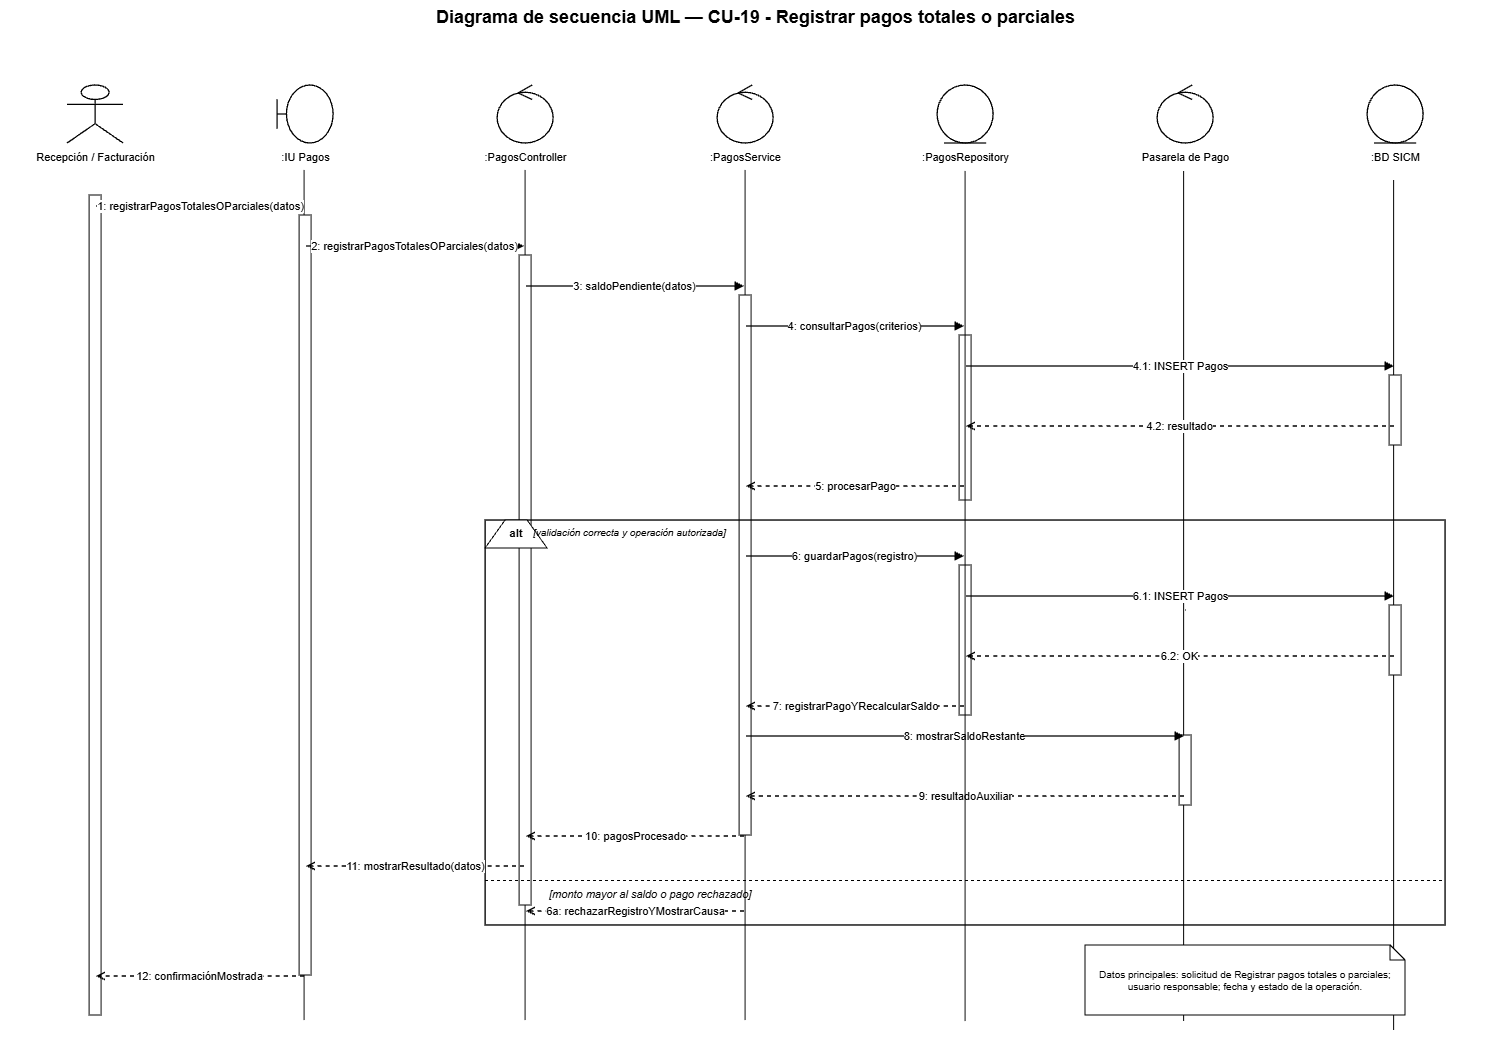

The diagram above was exported from draw.io. Its source (the exported page's mxGraphModel, read from the mxfile embedded in the PNG):
<mxGraphModel dx="3520" dy="1061" grid="1" gridSize="10" guides="1" tooltips="1" connect="1" arrows="1" fold="1" page="1" pageScale="1" pageWidth="1500" pageHeight="1180" math="0" shadow="0">
  <root>
    <mxCell id="0" />
    <mxCell id="1" parent="0" />
    <mxCell id="nOq-11kq9ok0Qyg2VemH-6" edge="1" parent="1" style="endArrow=none;html=1;rounded=0;edgeStyle=orthogonalEdgeStyle;entryX=0.5;entryY=1;entryDx=0;entryDy=0;" value="">
      <mxGeometry height="50" relative="1" width="50" as="geometry">
        <mxPoint x="1388.52" y="1050" as="sourcePoint" />
        <mxPoint x="1388.52" y="200" as="targetPoint" />
      </mxGeometry>
    </mxCell>
    <mxCell id="nOq-11kq9ok0Qyg2VemH-5" edge="1" parent="1" style="endArrow=none;html=1;rounded=0;edgeStyle=orthogonalEdgeStyle;entryX=0.5;entryY=1;entryDx=0;entryDy=0;" value="">
      <mxGeometry height="50" relative="1" width="50" as="geometry">
        <mxPoint x="1178.52" y="1041" as="sourcePoint" />
        <mxPoint x="1178.52" y="191" as="targetPoint" />
      </mxGeometry>
    </mxCell>
    <mxCell id="nOq-11kq9ok0Qyg2VemH-3" edge="1" parent="1" style="endArrow=none;html=1;rounded=0;edgeStyle=orthogonalEdgeStyle;entryX=0.5;entryY=1;entryDx=0;entryDy=0;" value="">
      <mxGeometry height="50" relative="1" width="50" as="geometry">
        <mxPoint x="740" y="1040" as="sourcePoint" />
        <mxPoint x="740" y="190" as="targetPoint" />
      </mxGeometry>
    </mxCell>
    <mxCell id="nOq-11kq9ok0Qyg2VemH-2" edge="1" parent="1" style="endArrow=none;html=1;rounded=0;edgeStyle=orthogonalEdgeStyle;entryX=0.5;entryY=1;entryDx=0;entryDy=0;" value="">
      <mxGeometry height="50" relative="1" width="50" as="geometry">
        <mxPoint x="520" y="1040" as="sourcePoint" />
        <mxPoint x="520" y="190" as="targetPoint" />
      </mxGeometry>
    </mxCell>
    <mxCell id="nOq-11kq9ok0Qyg2VemH-1" edge="1" parent="1" style="endArrow=none;html=1;rounded=0;edgeStyle=orthogonalEdgeStyle;entryX=0.5;entryY=1;entryDx=0;entryDy=0;" value="">
      <mxGeometry height="50" relative="1" width="50" as="geometry">
        <mxPoint x="299" y="1040" as="sourcePoint" />
        <mxPoint x="299" y="190" as="targetPoint" />
      </mxGeometry>
    </mxCell>
    <mxCell id="title" parent="1" style="text;html=1;strokeColor=none;fillColor=none;align=center;fontStyle=1;fontSize=18;fontColor=#000000;" value="Diagrama de secuencia UML — CU-19 - Registrar pagos totales o parciales" vertex="1">
      <mxGeometry height="36" width="1260" x="120" y="20" as="geometry" />
    </mxCell>
    <mxCell id="p0" parent="1" style="shape=umlActor;html=1;fillColor=#ffffff;strokeColor=#000000;strokeWidth=1.3;fontColor=#000000;" value="" vertex="1">
      <mxGeometry height="58" width="56" x="62" y="105" as="geometry" />
    </mxCell>
    <mxCell id="n0" parent="1" style="text;html=1;strokeColor=none;fillColor=none;align=center;fontSize=11;fontColor=#000000;" value="Recepción / Facturación" vertex="1">
      <mxGeometry height="26" width="190" x="-5" y="164" as="geometry" />
    </mxCell>
    <mxCell id="life0" parent="1" style="shape=line;html=1;strokeColor=#000000;strokeWidth=1;dashed=1;dashPattern=6 4;" value="" vertex="1">
      <mxGeometry height="880" width="1" x="90" y="190" as="geometry" />
    </mxCell>
    <mxCell id="p1" parent="1" style="shape=umlBoundary;html=1;fillColor=#ffffff;strokeColor=#000000;strokeWidth=1.3;fontColor=#000000;" value="" vertex="1">
      <mxGeometry height="58" width="56" x="272" y="105" as="geometry" />
    </mxCell>
    <mxCell id="n1" parent="1" style="text;html=1;strokeColor=none;fillColor=none;align=center;fontSize=11;fontColor=#000000;" value=":IU Pagos" vertex="1">
      <mxGeometry height="26" width="190" x="205" y="164" as="geometry" />
    </mxCell>
    <mxCell id="life1" parent="1" style="shape=line;html=1;strokeColor=#000000;strokeWidth=1;dashed=1;dashPattern=6 4;" value="" vertex="1">
      <mxGeometry height="880" width="1" x="300" y="190" as="geometry" />
    </mxCell>
    <mxCell id="p2" parent="1" style="shape=umlControl;html=1;fillColor=#ffffff;strokeColor=#000000;strokeWidth=1.3;fontColor=#000000;" value="" vertex="1">
      <mxGeometry height="58" width="56" x="492" y="105" as="geometry" />
    </mxCell>
    <mxCell id="n2" parent="1" style="text;html=1;strokeColor=none;fillColor=none;align=center;fontSize=11;fontColor=#000000;" value=":PagosController" vertex="1">
      <mxGeometry height="26" width="190" x="425" y="164" as="geometry" />
    </mxCell>
    <mxCell id="life2" parent="1" style="shape=line;html=1;strokeColor=#000000;strokeWidth=1;dashed=1;dashPattern=6 4;" value="" vertex="1">
      <mxGeometry height="880" width="1" x="520" y="190" as="geometry" />
    </mxCell>
    <mxCell id="p3" parent="1" style="shape=umlControl;html=1;fillColor=#ffffff;strokeColor=#000000;strokeWidth=1.3;fontColor=#000000;" value="" vertex="1">
      <mxGeometry height="58" width="56" x="712" y="105" as="geometry" />
    </mxCell>
    <mxCell id="n3" parent="1" style="text;html=1;strokeColor=none;fillColor=none;align=center;fontSize=11;fontColor=#000000;" value=":PagosService" vertex="1">
      <mxGeometry height="26" width="190" x="645" y="164" as="geometry" />
    </mxCell>
    <mxCell id="life3" parent="1" style="shape=line;html=1;strokeColor=#000000;strokeWidth=1;dashed=1;dashPattern=6 4;" value="" vertex="1">
      <mxGeometry height="880" width="1" x="740" y="190" as="geometry" />
    </mxCell>
    <mxCell id="p4" parent="1" style="shape=umlEntity;html=1;fillColor=#ffffff;strokeColor=#000000;strokeWidth=1.3;fontColor=#000000;" value="" vertex="1">
      <mxGeometry height="58" width="56" x="932" y="105" as="geometry" />
    </mxCell>
    <mxCell id="n4" parent="1" style="text;html=1;strokeColor=none;fillColor=none;align=center;fontSize=11;fontColor=#000000;" value=":PagosRepository" vertex="1">
      <mxGeometry height="26" width="190" x="865" y="164" as="geometry" />
    </mxCell>
    <mxCell id="life4" parent="1" style="shape=line;html=1;strokeColor=#000000;strokeWidth=1;dashed=1;dashPattern=6 4;" value="" vertex="1">
      <mxGeometry height="880" width="1" x="960" y="190" as="geometry" />
    </mxCell>
    <mxCell id="p5" parent="1" style="shape=umlControl;html=1;fillColor=#ffffff;strokeColor=#000000;strokeWidth=1.3;fontColor=#000000;" value="" vertex="1">
      <mxGeometry height="58" width="56" x="1152" y="105" as="geometry" />
    </mxCell>
    <mxCell id="n5" parent="1" style="text;html=1;strokeColor=none;fillColor=none;align=center;fontSize=11;fontColor=#000000;" value="Pasarela de Pago" vertex="1">
      <mxGeometry height="26" width="190" x="1085" y="164" as="geometry" />
    </mxCell>
    <mxCell id="life5" parent="1" style="shape=line;html=1;strokeColor=#000000;strokeWidth=1;dashed=1;dashPattern=6 4;" value="" vertex="1">
      <mxGeometry height="880" width="1" x="1180" y="190" as="geometry" />
    </mxCell>
    <mxCell id="p6" parent="1" style="shape=umlEntity;html=1;fillColor=#ffffff;strokeColor=#000000;strokeWidth=1.3;fontColor=#000000;" value="" vertex="1">
      <mxGeometry height="58" width="56" x="1362" y="105" as="geometry" />
    </mxCell>
    <mxCell id="n6" parent="1" style="text;html=1;strokeColor=none;fillColor=none;align=center;fontSize=11;fontColor=#000000;" value=":BD SICM" vertex="1">
      <mxGeometry height="26" width="190" x="1295" y="164" as="geometry" />
    </mxCell>
    <mxCell id="life6" parent="1" style="shape=line;html=1;strokeColor=#000000;strokeWidth=1;dashed=1;dashPattern=6 4;" value="" vertex="1">
      <mxGeometry height="880" width="1" x="1390" y="190" as="geometry" />
    </mxCell>
    <mxCell id="act0" parent="1" style="rounded=0;html=1;fillColor=#ffffff;strokeColor=#000000;strokeWidth=1;" value="" vertex="1">
      <mxGeometry height="820" width="12" x="84" y="215" as="geometry" />
    </mxCell>
    <mxCell id="act1" parent="1" style="rounded=0;html=1;fillColor=#ffffff;strokeColor=#000000;strokeWidth=1;" value="" vertex="1">
      <mxGeometry height="760" width="12" x="294" y="235" as="geometry" />
    </mxCell>
    <mxCell id="act2" parent="1" style="rounded=0;html=1;fillColor=#ffffff;strokeColor=#000000;strokeWidth=1;" value="" vertex="1">
      <mxGeometry height="650" width="12" x="514" y="275" as="geometry" />
    </mxCell>
    <mxCell id="act3" parent="1" style="rounded=0;html=1;fillColor=#ffffff;strokeColor=#000000;strokeWidth=1;" value="" vertex="1">
      <mxGeometry height="540" width="12" x="734" y="315" as="geometry" />
    </mxCell>
    <mxCell id="act4a" parent="1" style="rounded=0;html=1;fillColor=#ffffff;strokeColor=#000000;strokeWidth=1;" value="" vertex="1">
      <mxGeometry height="165" width="12" x="954" y="355" as="geometry" />
    </mxCell>
    <mxCell id="act6a" parent="1" style="rounded=0;html=1;fillColor=#ffffff;strokeColor=#000000;strokeWidth=1;" value="" vertex="1">
      <mxGeometry height="70" width="12" x="1384" y="395" as="geometry" />
    </mxCell>
    <mxCell id="m1s" parent="1" style="opacity=0;fillOpacity=0;strokeOpacity=0;" value="" vertex="1">
      <mxGeometry height="2" width="2" x="89" y="225" as="geometry" />
    </mxCell>
    <mxCell id="m1t" parent="1" style="opacity=0;fillOpacity=0;strokeOpacity=0;" value="" vertex="1">
      <mxGeometry height="2" width="2" x="299" y="225" as="geometry" />
    </mxCell>
    <mxCell id="m1" edge="1" parent="1" source="m1s" style="edgeStyle=orthogonalEdgeStyle;rounded=0;html=1;strokeColor=#000000;strokeWidth=1.35;endArrow=block;endFill=1;dashed=0;fontColor=#000000;fontSize=11;labelBackgroundColor=#ffffff;" target="m1t" value="1: registrarPagosTotalesOParciales(datos)">
      <mxGeometry relative="1" as="geometry" />
    </mxCell>
    <mxCell id="m2s" parent="1" style="opacity=0;fillOpacity=0;strokeOpacity=0;" value="" vertex="1">
      <mxGeometry height="2" width="2" x="299" y="265" as="geometry" />
    </mxCell>
    <mxCell id="m2t" parent="1" style="opacity=0;fillOpacity=0;strokeOpacity=0;" value="" vertex="1">
      <mxGeometry height="2" width="2" x="519" y="265" as="geometry" />
    </mxCell>
    <mxCell id="m2" edge="1" parent="1" source="m2s" style="edgeStyle=orthogonalEdgeStyle;rounded=0;html=1;strokeColor=#000000;strokeWidth=1.35;endArrow=block;endFill=1;dashed=0;fontColor=#000000;fontSize=11;labelBackgroundColor=#ffffff;" target="m2t" value="2: registrarPagosTotalesOParciales(datos)">
      <mxGeometry relative="1" as="geometry" />
    </mxCell>
    <mxCell id="m3s" parent="1" style="opacity=0;fillOpacity=0;strokeOpacity=0;" value="" vertex="1">
      <mxGeometry height="2" width="2" x="519" y="305" as="geometry" />
    </mxCell>
    <mxCell id="m3t" parent="1" style="opacity=0;fillOpacity=0;strokeOpacity=0;" value="" vertex="1">
      <mxGeometry height="2" width="2" x="739" y="305" as="geometry" />
    </mxCell>
    <mxCell id="m3" edge="1" parent="1" source="m3s" style="edgeStyle=orthogonalEdgeStyle;rounded=0;html=1;strokeColor=#000000;strokeWidth=1.35;endArrow=block;endFill=1;dashed=0;fontColor=#000000;fontSize=11;labelBackgroundColor=#ffffff;" target="m3t" value="3: saldoPendiente(datos)">
      <mxGeometry relative="1" as="geometry" />
    </mxCell>
    <mxCell id="m4s" parent="1" style="opacity=0;fillOpacity=0;strokeOpacity=0;" value="" vertex="1">
      <mxGeometry height="2" width="2" x="739" y="345" as="geometry" />
    </mxCell>
    <mxCell id="m4t" parent="1" style="opacity=0;fillOpacity=0;strokeOpacity=0;" value="" vertex="1">
      <mxGeometry height="2" width="2" x="959" y="345" as="geometry" />
    </mxCell>
    <mxCell id="m4" edge="1" parent="1" source="m4s" style="edgeStyle=orthogonalEdgeStyle;rounded=0;html=1;strokeColor=#000000;strokeWidth=1.35;endArrow=block;endFill=1;dashed=0;fontColor=#000000;fontSize=11;labelBackgroundColor=#ffffff;" target="m4t" value="4: consultarPagos(criterios)">
      <mxGeometry relative="1" as="geometry" />
    </mxCell>
    <mxCell id="m41s" parent="1" style="opacity=0;fillOpacity=0;strokeOpacity=0;" value="" vertex="1">
      <mxGeometry height="2" width="2" x="959" y="385" as="geometry" />
    </mxCell>
    <mxCell id="m41t" parent="1" style="opacity=0;fillOpacity=0;strokeOpacity=0;" value="" vertex="1">
      <mxGeometry height="2" width="2" x="1389" y="385" as="geometry" />
    </mxCell>
    <mxCell id="m41" edge="1" parent="1" source="m41s" style="edgeStyle=orthogonalEdgeStyle;rounded=0;html=1;strokeColor=#000000;strokeWidth=1.35;endArrow=block;endFill=1;dashed=0;fontColor=#000000;fontSize=11;labelBackgroundColor=#ffffff;" target="m41t" value="4.1: INSERT Pagos">
      <mxGeometry relative="1" as="geometry" />
    </mxCell>
    <mxCell id="m42s" parent="1" style="opacity=0;fillOpacity=0;strokeOpacity=0;" value="" vertex="1">
      <mxGeometry height="2" width="2" x="1389" y="445" as="geometry" />
    </mxCell>
    <mxCell id="m42t" parent="1" style="opacity=0;fillOpacity=0;strokeOpacity=0;" value="" vertex="1">
      <mxGeometry height="2" width="2" x="959" y="445" as="geometry" />
    </mxCell>
    <mxCell id="m42" edge="1" parent="1" source="m42s" style="edgeStyle=orthogonalEdgeStyle;rounded=0;html=1;strokeColor=#000000;strokeWidth=1.35;endArrow=open;endFill=0;dashed=1;fontColor=#000000;fontSize=11;labelBackgroundColor=#ffffff;" target="m42t" value="4.2: resultado">
      <mxGeometry relative="1" as="geometry" />
    </mxCell>
    <mxCell id="m5s" parent="1" style="opacity=0;fillOpacity=0;strokeOpacity=0;" value="" vertex="1">
      <mxGeometry height="2" width="2" x="959" y="505" as="geometry" />
    </mxCell>
    <mxCell id="m5t" parent="1" style="opacity=0;fillOpacity=0;strokeOpacity=0;" value="" vertex="1">
      <mxGeometry height="2" width="2" x="739" y="505" as="geometry" />
    </mxCell>
    <mxCell id="m5" edge="1" parent="1" source="m5s" style="edgeStyle=orthogonalEdgeStyle;rounded=0;html=1;strokeColor=#000000;strokeWidth=1.35;endArrow=open;endFill=0;dashed=1;fontColor=#000000;fontSize=11;labelBackgroundColor=#ffffff;" target="m5t" value="5: procesarPago">
      <mxGeometry relative="1" as="geometry" />
    </mxCell>
    <mxCell id="alt" parent="1" style="rounded=0;html=1;fillColor=none;strokeColor=#000000;strokeWidth=1.4;" value="" vertex="1">
      <mxGeometry height="405" width="960" x="480" y="540" as="geometry" />
    </mxCell>
    <mxCell id="altTab" parent="1" style="shape=trapezoid;perimeter=trapezoidPerimeter;fixedSize=1;direction=east;whiteSpace=wrap;html=1;fillColor=#ffffff;strokeColor=#000000;fontStyle=1;fontSize=11;" value="alt" vertex="1">
      <mxGeometry height="28" width="62" x="480" y="540" as="geometry" />
    </mxCell>
    <mxCell id="okGuard" parent="1" style="text;html=1;strokeColor=none;fillColor=none;align=left;fontStyle=2;fontSize=10;" value="[validación correcta y operación autorizada]" vertex="1">
      <mxGeometry height="22" width="390" x="526" y="540" as="geometry" />
    </mxCell>
    <mxCell id="act4b" parent="1" style="rounded=0;html=1;fillColor=#ffffff;strokeColor=#000000;strokeWidth=1;" value="" vertex="1">
      <mxGeometry height="150" width="12" x="954" y="585" as="geometry" />
    </mxCell>
    <mxCell id="act6b" parent="1" style="rounded=0;html=1;fillColor=#ffffff;strokeColor=#000000;strokeWidth=1;" value="" vertex="1">
      <mxGeometry height="70" width="12" x="1384" y="625" as="geometry" />
    </mxCell>
    <mxCell id="m6s" parent="1" style="opacity=0;fillOpacity=0;strokeOpacity=0;" value="" vertex="1">
      <mxGeometry height="2" width="2" x="739" y="575" as="geometry" />
    </mxCell>
    <mxCell id="m6t" parent="1" style="opacity=0;fillOpacity=0;strokeOpacity=0;" value="" vertex="1">
      <mxGeometry height="2" width="2" x="959" y="575" as="geometry" />
    </mxCell>
    <mxCell id="m6" edge="1" parent="1" source="m6s" style="edgeStyle=orthogonalEdgeStyle;rounded=0;html=1;strokeColor=#000000;strokeWidth=1.35;endArrow=block;endFill=1;dashed=0;fontColor=#000000;fontSize=11;labelBackgroundColor=#ffffff;" target="m6t" value="6: guardarPagos(registro)">
      <mxGeometry relative="1" as="geometry" />
    </mxCell>
    <mxCell id="m61s" parent="1" style="opacity=0;fillOpacity=0;strokeOpacity=0;" value="" vertex="1">
      <mxGeometry height="2" width="2" x="959" y="615" as="geometry" />
    </mxCell>
    <mxCell id="m61t" parent="1" style="opacity=0;fillOpacity=0;strokeOpacity=0;" value="" vertex="1">
      <mxGeometry height="2" width="2" x="1389" y="615" as="geometry" />
    </mxCell>
    <mxCell id="m61" edge="1" parent="1" source="m61s" style="edgeStyle=orthogonalEdgeStyle;rounded=0;html=1;strokeColor=#000000;strokeWidth=1.35;endArrow=block;endFill=1;dashed=0;fontColor=#000000;fontSize=11;labelBackgroundColor=#ffffff;" target="m61t" value="6.1: INSERT Pagos">
      <mxGeometry relative="1" as="geometry" />
    </mxCell>
    <mxCell id="m62s" parent="1" style="opacity=0;fillOpacity=0;strokeOpacity=0;" value="" vertex="1">
      <mxGeometry height="2" width="2" x="1389" y="675" as="geometry" />
    </mxCell>
    <mxCell id="m62t" parent="1" style="opacity=0;fillOpacity=0;strokeOpacity=0;" value="" vertex="1">
      <mxGeometry height="2" width="2" x="959" y="675" as="geometry" />
    </mxCell>
    <mxCell id="m62" edge="1" parent="1" source="m62s" style="edgeStyle=orthogonalEdgeStyle;rounded=0;html=1;strokeColor=#000000;strokeWidth=1.35;endArrow=open;endFill=0;dashed=1;fontColor=#000000;fontSize=11;labelBackgroundColor=#ffffff;" target="m62t" value="6.2: OK">
      <mxGeometry relative="1" as="geometry" />
    </mxCell>
    <mxCell id="m7s" parent="1" style="opacity=0;fillOpacity=0;strokeOpacity=0;" value="" vertex="1">
      <mxGeometry height="2" width="2" x="959" y="725" as="geometry" />
    </mxCell>
    <mxCell id="m7t" parent="1" style="opacity=0;fillOpacity=0;strokeOpacity=0;" value="" vertex="1">
      <mxGeometry height="2" width="2" x="739" y="725" as="geometry" />
    </mxCell>
    <mxCell id="m7" edge="1" parent="1" source="m7s" style="edgeStyle=orthogonalEdgeStyle;rounded=0;html=1;strokeColor=#000000;strokeWidth=1.35;endArrow=open;endFill=0;dashed=1;fontColor=#000000;fontSize=11;labelBackgroundColor=#ffffff;" target="m7t" value="7: registrarPagoYRecalcularSaldo">
      <mxGeometry relative="1" as="geometry" />
    </mxCell>
    <mxCell id="act5" parent="1" style="rounded=0;html=1;fillColor=#ffffff;strokeColor=#000000;strokeWidth=1;" value="" vertex="1">
      <mxGeometry height="70" width="12" x="1174" y="755" as="geometry" />
    </mxCell>
    <mxCell id="m8s" parent="1" style="opacity=0;fillOpacity=0;strokeOpacity=0;" value="" vertex="1">
      <mxGeometry height="2" width="2" x="739" y="755" as="geometry" />
    </mxCell>
    <mxCell id="m8t" parent="1" style="opacity=0;fillOpacity=0;strokeOpacity=0;" value="" vertex="1">
      <mxGeometry height="2" width="2" x="1179" y="755" as="geometry" />
    </mxCell>
    <mxCell id="m8" edge="1" parent="1" source="m8s" style="edgeStyle=orthogonalEdgeStyle;rounded=0;html=1;strokeColor=#000000;strokeWidth=1.35;endArrow=block;endFill=1;dashed=0;fontColor=#000000;fontSize=11;labelBackgroundColor=#ffffff;" target="m8t" value="8: mostrarSaldoRestante">
      <mxGeometry relative="1" as="geometry" />
    </mxCell>
    <mxCell id="m9s" parent="1" style="opacity=0;fillOpacity=0;strokeOpacity=0;" value="" vertex="1">
      <mxGeometry height="2" width="2" x="1179" y="815" as="geometry" />
    </mxCell>
    <mxCell id="m9t" parent="1" style="opacity=0;fillOpacity=0;strokeOpacity=0;" value="" vertex="1">
      <mxGeometry height="2" width="2" x="739" y="815" as="geometry" />
    </mxCell>
    <mxCell id="m9" edge="1" parent="1" source="m9s" style="edgeStyle=orthogonalEdgeStyle;rounded=0;html=1;strokeColor=#000000;strokeWidth=1.35;endArrow=open;endFill=0;dashed=1;fontColor=#000000;fontSize=11;labelBackgroundColor=#ffffff;" target="m9t" value="9: resultadoAuxiliar">
      <mxGeometry relative="1" as="geometry" />
    </mxCell>
    <mxCell id="m10s" parent="1" style="opacity=0;fillOpacity=0;strokeOpacity=0;" value="" vertex="1">
      <mxGeometry height="2" width="2" x="739" y="855" as="geometry" />
    </mxCell>
    <mxCell id="m10t" parent="1" style="opacity=0;fillOpacity=0;strokeOpacity=0;" value="" vertex="1">
      <mxGeometry height="2" width="2" x="519" y="855" as="geometry" />
    </mxCell>
    <mxCell id="m10" edge="1" parent="1" source="m10s" style="edgeStyle=orthogonalEdgeStyle;rounded=0;html=1;strokeColor=#000000;strokeWidth=1.35;endArrow=open;endFill=0;dashed=1;fontColor=#000000;fontSize=11;labelBackgroundColor=#ffffff;" target="m10t" value="10: pagosProcesado">
      <mxGeometry relative="1" as="geometry" />
    </mxCell>
    <mxCell id="m11s" parent="1" style="opacity=0;fillOpacity=0;strokeOpacity=0;" value="" vertex="1">
      <mxGeometry height="2" width="2" x="519" y="885" as="geometry" />
    </mxCell>
    <mxCell id="m11t" parent="1" style="opacity=0;fillOpacity=0;strokeOpacity=0;" value="" vertex="1">
      <mxGeometry height="2" width="2" x="299" y="885" as="geometry" />
    </mxCell>
    <mxCell id="m11" edge="1" parent="1" source="m11s" style="edgeStyle=orthogonalEdgeStyle;rounded=0;html=1;strokeColor=#000000;strokeWidth=1.35;endArrow=open;endFill=0;dashed=1;fontColor=#000000;fontSize=11;labelBackgroundColor=#ffffff;" target="m11t" value="11: mostrarResultado(datos)">
      <mxGeometry relative="1" as="geometry" />
    </mxCell>
    <mxCell id="divider" parent="1" style="shape=line;html=1;strokeColor=#000000;strokeWidth=1;dashed=1;" value="" vertex="1">
      <mxGeometry height="1" width="960" x="480" y="900" as="geometry" />
    </mxCell>
    <mxCell id="failGuard" parent="1" style="text;html=1;strokeColor=none;fillColor=none;align=left;fontStyle=2;fontSize=11;" value="[monto mayor al saldo o pago rechazado]" vertex="1">
      <mxGeometry height="22" width="430" x="542" y="901" as="geometry" />
    </mxCell>
    <mxCell id="mf1s" parent="1" style="opacity=0;fillOpacity=0;strokeOpacity=0;" value="" vertex="1">
      <mxGeometry height="2" width="2" x="739" y="930" as="geometry" />
    </mxCell>
    <mxCell id="mf1t" parent="1" style="opacity=0;fillOpacity=0;strokeOpacity=0;" value="" vertex="1">
      <mxGeometry height="2" width="2" x="519" y="930" as="geometry" />
    </mxCell>
    <mxCell id="mf1" edge="1" parent="1" source="mf1s" style="edgeStyle=orthogonalEdgeStyle;rounded=0;html=1;strokeColor=#000000;strokeWidth=1.35;endArrow=open;endFill=0;dashed=1;fontColor=#000000;fontSize=11;labelBackgroundColor=#ffffff;" target="mf1t" value="6a: rechazarRegistroYMostrarCausa">
      <mxGeometry relative="1" as="geometry" />
    </mxCell>
    <mxCell id="m12s" parent="1" style="opacity=0;fillOpacity=0;strokeOpacity=0;" value="" vertex="1">
      <mxGeometry height="2" width="2" x="299" y="995" as="geometry" />
    </mxCell>
    <mxCell id="m12t" parent="1" style="opacity=0;fillOpacity=0;strokeOpacity=0;" value="" vertex="1">
      <mxGeometry height="2" width="2" x="89" y="995" as="geometry" />
    </mxCell>
    <mxCell id="m12" edge="1" parent="1" source="m12s" style="edgeStyle=orthogonalEdgeStyle;rounded=0;html=1;strokeColor=#000000;strokeWidth=1.35;endArrow=open;endFill=0;dashed=1;fontColor=#000000;fontSize=11;labelBackgroundColor=#ffffff;" target="m12t" value="12: confirmaciónMostrada">
      <mxGeometry relative="1" as="geometry" />
    </mxCell>
    <mxCell id="note" parent="1" style="shape=note;whiteSpace=wrap;html=1;size=15;fillColor=#ffffff;strokeColor=#000000;fontSize=10;fontColor=#000000;" value="Datos principales: solicitud de Registrar pagos totales o parciales; usuario responsable; fecha y estado de la operación." vertex="1">
      <mxGeometry height="70" width="320" x="1080" y="965" as="geometry" />
    </mxCell>
    <mxCell id="nOq-11kq9ok0Qyg2VemH-4" edge="1" parent="1" style="endArrow=none;html=1;rounded=0;edgeStyle=orthogonalEdgeStyle;entryX=0.5;entryY=1;entryDx=0;entryDy=0;" value="">
      <mxGeometry height="50" relative="1" width="50" as="geometry">
        <mxPoint x="960" y="1041" as="sourcePoint" />
        <mxPoint x="960" y="191" as="targetPoint" />
      </mxGeometry>
    </mxCell>
  </root>
</mxGraphModel>